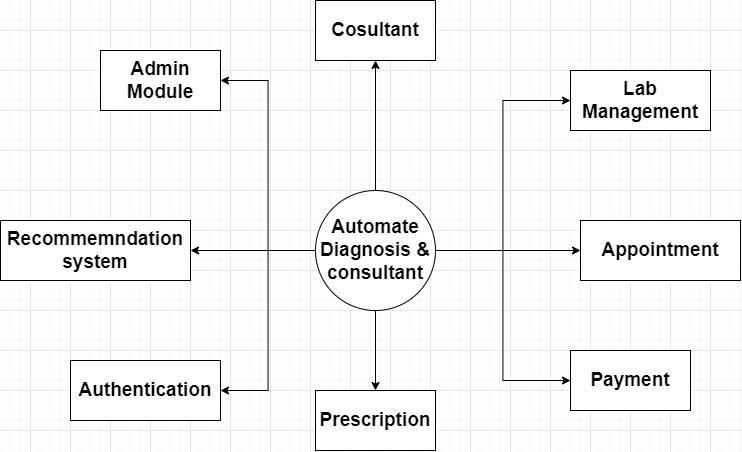

The diagram above was exported from draw.io. Its source (the exported page's mxGraphModel, read from the mxfile embedded in the PNG):
<mxGraphModel dx="1117" dy="669" grid="1" gridSize="10" guides="1" tooltips="1" connect="1" arrows="1" fold="1" page="1" pageScale="1" pageWidth="850" pageHeight="1100" math="0" shadow="0">
  <root>
    <mxCell id="0" />
    <mxCell id="1" parent="0" />
    <mxCell id="8Dh4dEwGOLoZsrxu8vlF-10" style="edgeStyle=orthogonalEdgeStyle;rounded=0;orthogonalLoop=1;jettySize=auto;html=1;fontSize=19;fontStyle=1" edge="1" parent="1" source="8Dh4dEwGOLoZsrxu8vlF-1" target="8Dh4dEwGOLoZsrxu8vlF-2">
      <mxGeometry relative="1" as="geometry" />
    </mxCell>
    <mxCell id="8Dh4dEwGOLoZsrxu8vlF-11" style="edgeStyle=orthogonalEdgeStyle;rounded=0;orthogonalLoop=1;jettySize=auto;html=1;entryX=0;entryY=0.5;entryDx=0;entryDy=0;fontSize=19;fontStyle=1" edge="1" parent="1" source="8Dh4dEwGOLoZsrxu8vlF-1" target="8Dh4dEwGOLoZsrxu8vlF-3">
      <mxGeometry relative="1" as="geometry" />
    </mxCell>
    <mxCell id="8Dh4dEwGOLoZsrxu8vlF-14" style="edgeStyle=orthogonalEdgeStyle;rounded=0;orthogonalLoop=1;jettySize=auto;html=1;fontSize=19;fontStyle=1" edge="1" parent="1" source="8Dh4dEwGOLoZsrxu8vlF-1" target="8Dh4dEwGOLoZsrxu8vlF-9">
      <mxGeometry relative="1" as="geometry" />
    </mxCell>
    <mxCell id="8Dh4dEwGOLoZsrxu8vlF-15" style="edgeStyle=orthogonalEdgeStyle;rounded=0;orthogonalLoop=1;jettySize=auto;html=1;fontSize=19;entryX=1;entryY=0.5;entryDx=0;entryDy=0;fontStyle=1" edge="1" parent="1" source="8Dh4dEwGOLoZsrxu8vlF-1" target="8Dh4dEwGOLoZsrxu8vlF-7">
      <mxGeometry relative="1" as="geometry" />
    </mxCell>
    <mxCell id="8Dh4dEwGOLoZsrxu8vlF-17" style="edgeStyle=orthogonalEdgeStyle;rounded=0;orthogonalLoop=1;jettySize=auto;html=1;fontSize=19;fontStyle=1" edge="1" parent="1" source="8Dh4dEwGOLoZsrxu8vlF-1" target="8Dh4dEwGOLoZsrxu8vlF-6">
      <mxGeometry relative="1" as="geometry" />
    </mxCell>
    <mxCell id="8Dh4dEwGOLoZsrxu8vlF-18" style="edgeStyle=orthogonalEdgeStyle;rounded=0;orthogonalLoop=1;jettySize=auto;html=1;entryX=1;entryY=0.5;entryDx=0;entryDy=0;fontSize=19;fontStyle=1" edge="1" parent="1" source="8Dh4dEwGOLoZsrxu8vlF-1" target="8Dh4dEwGOLoZsrxu8vlF-5">
      <mxGeometry relative="1" as="geometry" />
    </mxCell>
    <mxCell id="8Dh4dEwGOLoZsrxu8vlF-19" style="edgeStyle=orthogonalEdgeStyle;rounded=0;orthogonalLoop=1;jettySize=auto;html=1;entryX=0;entryY=0.5;entryDx=0;entryDy=0;fontSize=19;fontStyle=1" edge="1" parent="1" source="8Dh4dEwGOLoZsrxu8vlF-1" target="8Dh4dEwGOLoZsrxu8vlF-8">
      <mxGeometry relative="1" as="geometry" />
    </mxCell>
    <mxCell id="8Dh4dEwGOLoZsrxu8vlF-20" style="edgeStyle=orthogonalEdgeStyle;rounded=0;orthogonalLoop=1;jettySize=auto;html=1;entryX=0;entryY=0.5;entryDx=0;entryDy=0;fontSize=19;fontStyle=1" edge="1" parent="1" source="8Dh4dEwGOLoZsrxu8vlF-1" target="8Dh4dEwGOLoZsrxu8vlF-4">
      <mxGeometry relative="1" as="geometry" />
    </mxCell>
    <mxCell id="8Dh4dEwGOLoZsrxu8vlF-1" value="&lt;span style=&quot;font-size: 19px;&quot;&gt;&lt;font style=&quot;font-size: 19px;&quot;&gt;Automate Diagnosis &amp;amp; consultant&lt;/font&gt;&lt;/span&gt;" style="ellipse;whiteSpace=wrap;html=1;aspect=fixed;fontSize=19;fontStyle=1" vertex="1" parent="1">
      <mxGeometry x="365" y="240" width="120" height="120" as="geometry" />
    </mxCell>
    <mxCell id="8Dh4dEwGOLoZsrxu8vlF-2" value="Cosultant" style="rounded=0;whiteSpace=wrap;html=1;fontSize=19;fontStyle=1" vertex="1" parent="1">
      <mxGeometry x="365" y="50" width="120" height="60" as="geometry" />
    </mxCell>
    <mxCell id="8Dh4dEwGOLoZsrxu8vlF-3" value="Lab Management" style="rounded=0;whiteSpace=wrap;html=1;fontSize=19;fontStyle=1" vertex="1" parent="1">
      <mxGeometry x="620" y="120" width="140" height="60" as="geometry" />
    </mxCell>
    <mxCell id="8Dh4dEwGOLoZsrxu8vlF-4" value="Appointment" style="rounded=0;whiteSpace=wrap;html=1;fontSize=19;fontStyle=1" vertex="1" parent="1">
      <mxGeometry x="630" y="270" width="160" height="60" as="geometry" />
    </mxCell>
    <mxCell id="8Dh4dEwGOLoZsrxu8vlF-5" value="Admin Module" style="rounded=0;whiteSpace=wrap;html=1;fontSize=19;fontStyle=1" vertex="1" parent="1">
      <mxGeometry x="150" y="100" width="120" height="60" as="geometry" />
    </mxCell>
    <mxCell id="8Dh4dEwGOLoZsrxu8vlF-6" value="Recommemndation&lt;br style=&quot;font-size: 19px;&quot;&gt;system" style="rounded=0;whiteSpace=wrap;html=1;fontSize=19;fontStyle=1" vertex="1" parent="1">
      <mxGeometry x="50" y="270" width="190" height="60" as="geometry" />
    </mxCell>
    <mxCell id="8Dh4dEwGOLoZsrxu8vlF-7" value="Authentication" style="rounded=0;whiteSpace=wrap;html=1;fontSize=19;fontStyle=1" vertex="1" parent="1">
      <mxGeometry x="120" y="410" width="150" height="60" as="geometry" />
    </mxCell>
    <mxCell id="8Dh4dEwGOLoZsrxu8vlF-8" value="Payment" style="rounded=0;whiteSpace=wrap;html=1;fontSize=19;fontStyle=1" vertex="1" parent="1">
      <mxGeometry x="620" y="400" width="120" height="60" as="geometry" />
    </mxCell>
    <mxCell id="8Dh4dEwGOLoZsrxu8vlF-9" value="Prescription" style="rounded=0;whiteSpace=wrap;html=1;fontSize=19;fontStyle=1" vertex="1" parent="1">
      <mxGeometry x="365" y="440" width="120" height="60" as="geometry" />
    </mxCell>
  </root>
</mxGraphModel>